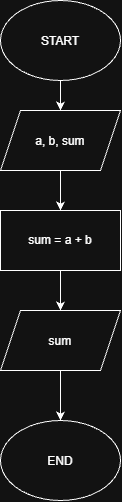

The diagram above was exported from draw.io. Its source (the exported page's mxGraphModel, read from the mxfile embedded in the PNG):
<mxGraphModel dx="1215" dy="599" grid="1" gridSize="10" guides="1" tooltips="1" connect="1" arrows="1" fold="1" page="1" pageScale="1" pageWidth="827" pageHeight="1169" math="0" shadow="0">
  <root>
    <mxCell id="0" />
    <mxCell id="1" parent="0" />
    <mxCell id="AIutX2akYtHM0maeu2G--6" edge="1" parent="1" source="AIutX2akYtHM0maeu2G--1" style="edgeStyle=orthogonalEdgeStyle;rounded=0;orthogonalLoop=1;jettySize=auto;html=1;" target="AIutX2akYtHM0maeu2G--2" value="">
      <mxGeometry relative="1" as="geometry" />
    </mxCell>
    <mxCell id="AIutX2akYtHM0maeu2G--1" parent="1" style="ellipse;whiteSpace=wrap;html=1;shapeInside=1;" value="START" vertex="1">
      <mxGeometry height="80" width="120" x="330" y="30" as="geometry" />
    </mxCell>
    <mxCell id="AIutX2akYtHM0maeu2G--7" edge="1" parent="1" source="AIutX2akYtHM0maeu2G--2" style="edgeStyle=orthogonalEdgeStyle;rounded=0;orthogonalLoop=1;jettySize=auto;html=1;" target="AIutX2akYtHM0maeu2G--3" value="">
      <mxGeometry relative="1" as="geometry" />
    </mxCell>
    <mxCell id="AIutX2akYtHM0maeu2G--2" parent="1" style="shape=parallelogram;perimeter=parallelogramPerimeter;whiteSpace=wrap;html=1;shapeInside=1;fixedSize=1;" value="a, b, sum" vertex="1">
      <mxGeometry height="60" width="120" x="330" y="140" as="geometry" />
    </mxCell>
    <mxCell id="AIutX2akYtHM0maeu2G--8" edge="1" parent="1" source="AIutX2akYtHM0maeu2G--3" style="edgeStyle=orthogonalEdgeStyle;rounded=0;orthogonalLoop=1;jettySize=auto;html=1;" target="AIutX2akYtHM0maeu2G--4" value="">
      <mxGeometry relative="1" as="geometry" />
    </mxCell>
    <mxCell id="AIutX2akYtHM0maeu2G--3" parent="1" style="rounded=0;whiteSpace=wrap;html=1;" value="sum = a + b" vertex="1">
      <mxGeometry height="60" width="120" x="330" y="240" as="geometry" />
    </mxCell>
    <mxCell id="AIutX2akYtHM0maeu2G--9" edge="1" parent="1" source="AIutX2akYtHM0maeu2G--4" style="edgeStyle=orthogonalEdgeStyle;rounded=0;orthogonalLoop=1;jettySize=auto;html=1;" target="AIutX2akYtHM0maeu2G--5" value="">
      <mxGeometry relative="1" as="geometry" />
    </mxCell>
    <mxCell id="AIutX2akYtHM0maeu2G--4" parent="1" style="shape=parallelogram;perimeter=parallelogramPerimeter;whiteSpace=wrap;html=1;shapeInside=1;fixedSize=1;" value="sum" vertex="1">
      <mxGeometry height="60" width="120" x="330" y="340" as="geometry" />
    </mxCell>
    <mxCell id="AIutX2akYtHM0maeu2G--5" parent="1" style="ellipse;whiteSpace=wrap;html=1;shapeInside=1;" value="END" vertex="1">
      <mxGeometry height="80" width="120" x="330" y="450" as="geometry" />
    </mxCell>
  </root>
</mxGraphModel>